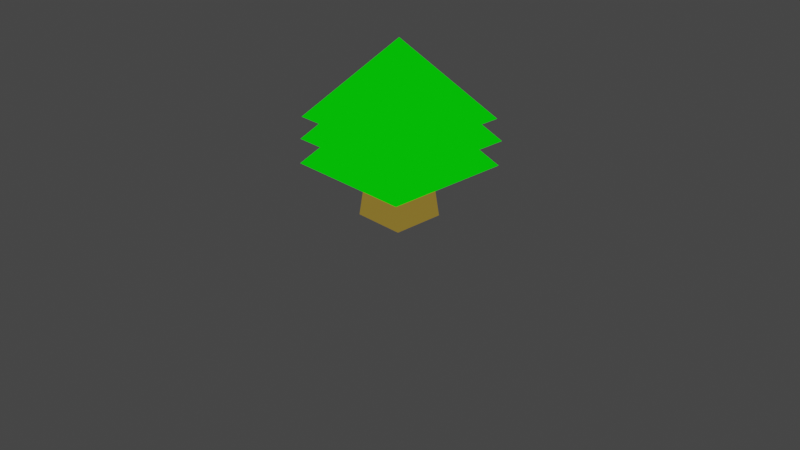 # Source: arbol.blend  (saved by Blender 2.83.18; exported with 4.5.12 LTS)
import bpy
from mathutils import Matrix  # noqa: F401  (used for matrix-valued properties, if any)

bpy.ops.wm.read_factory_settings(use_empty=True)
scene = bpy.context.scene
scene.name = 'Scene'

# ---- collections
col_collection = bpy.data.collections.new('Collection'); scene.collection.children.link(col_collection)

# ---- images (referenced by path relative to the original .blend; pixels are not part of the script)
import os
ASSET_DIR = os.environ.get("B2B_ASSET_DIR", "")  # directory of the original .blend (textures are referenced by path, not embedded)
HERE = os.path.dirname(os.path.abspath(__file__))  # packed textures are extracted next to this script under _unpacked/

def load_image(name, relpath, width, height, colorspace="sRGB"):
    """Load a texture the original file referenced (path relative to the .blend, or extracted next to this script)."""
    p = next((c for c in (os.path.join(HERE, relpath), os.path.join(ASSET_DIR, relpath)) if relpath and os.path.exists(c)), "")
    if p:
        img = bpy.data.images.load(p, check_existing=True)
        img.name = name
    else:  # same state as the original file: an image datablock whose file is absent (Cycles renders it pink)
        img = bpy.data.images.new(name, width, height)
        img.source = "FILE"
        img.filepath = "//" + (relpath or name)
    img.colorspace_settings.name = colorspace
    return img
img_arbol = load_image('Arbol', '_unpacked/Arbol.9f15bec9.png', 2048, 2048, 'sRGB')

# ---- materials (node trees are filled in below, after node groups)
mat_material = bpy.data.materials.new('Material')
mat_material.alpha_threshold = 0.0
mat_material.use_transparent_shadow = False
mat_material.line_color = (0.0, 0.0, 0.0, 1.0)

# ---- material node trees
mat_material.use_nodes = True; mat_material.node_tree.nodes.clear()
_N = mat_material.node_tree.nodes; _L = mat_material.node_tree.links
n0 = _N.new('ShaderNodeOutputMaterial'); n0.name = 'Material Output'; n0.location = (300, 300)
n1 = _N.new('ShaderNodeBackground'); n1.name = 'Background'; n1.location = (10, 300)
n2 = _N.new('ShaderNodeTexImage'); n2.name = 'Image Texture'; n2.location = (-280, 280)
n2.image = img_arbol
_L.new(n1.outputs[0], n0.inputs[0])
_L.new(n2.outputs[0], n1.inputs[0])
n0.is_active_output = True

# ---- world
world_world = bpy.data.worlds.new('World'); scene.world = world_world
world_world.use_nodes = True; world_world.node_tree.nodes.clear()
_N = world_world.node_tree.nodes; _L = world_world.node_tree.links
n0 = _N.new('ShaderNodeOutputWorld'); n0.name = 'World Output'; n0.location = (300, 300)
n1 = _N.new('ShaderNodeBackground'); n1.name = 'Background'; n1.location = (10, 300)
n1.inputs[0].default_value = (0.05088, 0.05088, 0.05088, 1.0)
_L.new(n1.outputs[0], n0.inputs[0])
n0.is_active_output = True
world_world.color = (0.05088, 0.05088, 0.05088)
world_world.use_sun_shadow = False
world_world.sun_shadow_jitter_overblur = 0.0

# ---- cameras
cam_camera = bpy.data.cameras.new('Camera')
cam_camera.clip_end = 100.0
cam_camera.ortho_scale = 7.314

# ---- lights
light_light = bpy.data.lights.new('Light', 'POINT')
light_light.transmission_factor = 0.0
light_light.energy = 1000.0
light_light.shadow_soft_size = 0.1
light_light.shadow_maximum_resolution = 0.006
light_light.use_absolute_resolution = True

# ---- meshes
me_cube_001 = bpy.data.meshes.new('Cube.001')
me_cube_001.from_pydata([(-1.0, -1.0, 0.864), (1.0, -1.0, 0.864), (-1.0, 1.0, 0.864), (1.0, 1.0, 0.864), (1.192e-07, -1.192e-07, 2.065), (0.258, 0.258, 0.8751), (0.4244, 0.4244, -0.6986), (0.258, -0.258, 0.8751), (0.4244, -0.4244, -0.6986), (-0.258, 0.258, 0.8751), (-0.4244, 0.4244, -0.6986), (-0.258, -0.258, 0.8751), (-0.4244, -0.4244, -0.6986), (-1.035, -1.035, 0.1297), (1.035, -1.035, 0.1297), (-1.035, 1.035, 0.1297), (1.035, 1.035, 0.1297), (1.233e-07, -1.233e-07, 1.373), (-1.02, -1.023, 0.5193), (1.06, -1.023, 0.5193), (-1.02, 1.056, 0.5193), (1.06, 1.056, 0.5193), (0.01977, 0.01641, 1.768)], [], [(0, 1, 4), (4, 1, 3), (3, 2, 4), (2, 0, 4), (2, 3, 1, 0), (5, 9, 11, 7), (8, 7, 11, 12), (12, 11, 9, 10), (10, 6, 8, 12), (6, 5, 7, 8), (10, 9, 5, 6), (13, 14, 17), (17, 14, 16), (16, 15, 17), (15, 13, 17), (15, 16, 14, 13), (18, 19, 22), (22, 19, 21), (21, 20, 22), (20, 18, 22), (20, 21, 19, 18)])
_uv = me_cube_001.uv_layers.new(name='UVMap')
_uv.uv.foreach_set('vector', [0.4308, 0.9518, 0.2318, 0.7954, 0.4308, 0.7416, 0.8368, 0.6925, 0.8368, 0.9027, 0.6378, 0.7464, 0.6298, 0.9038, 0.4308, 0.7474, 0.6298, 0.6936, 1.0, 0.6925, 1.0, 0.9489, 0.8368, 0.8207, 0.2611, 0.0, 0.5122, 2.292e-08, 0.5122, 0.2564, 0.2611, 0.2564, 0.2336, 0.598, 0.1689, 0.598, 0.1689, 0.5319, 0.2336, 0.5319, 0.7816, 0.475, 0.8025, 0.2721, 0.8673, 0.2721, 0.8882, 0.475, 0.675, 0.475, 0.6959, 0.2721, 0.7607, 0.2721, 0.7816, 0.475, 0.1066, 0.9059, 0.1066, 0.7971, 0.2131, 0.7971, 0.2131, 0.9059, 0.0, 1.0, 0.02089, 0.7971, 0.08568, 0.7971, 0.1066, 1.0, 0.8437, 0.6778, 0.8646, 0.475, 0.9294, 0.475, 0.9503, 0.6778, 0.887, 0.0, 0.887, 0.2653, 0.7182, 0.1326, 0.7182, 0.2175, 0.5122, 0.1618, 0.7182, 0.0, 0.6378, 0.6367, 0.8437, 0.475, 0.8437, 0.6925, 0.1689, 0.5319, 0.1689, 0.7971, 0.0, 0.6645, 0.0, 0.2666, 0.2598, 0.2666, 0.2598, 0.5319, 2.994e-08, 0.5319, 0.6378, 0.6936, 0.4308, 0.531, 0.6378, 0.475, 0.675, 0.475, 0.4681, 0.4189, 0.675, 0.2564, 0.2611, 0.4189, 0.4681, 0.2564, 0.4681, 0.475, 0.4308, 0.475, 0.4308, 0.7416, 0.2611, 0.6083, 0.0, 3.056e-08, 0.2611, 0.0, 0.2611, 0.2666, 2.994e-08, 0.2666])
me_cube_001.materials.append(mat_material)
me_cube_001.use_remesh_preserve_volume = False
me_cube_001.use_remesh_preserve_attributes = False
me_cube_001.use_mirror_vertex_groups = False
me_cube_001.update()

# ---- objects
ob_light = bpy.data.objects.new('Light', light_light)
ob_camera = bpy.data.objects.new('Camera', cam_camera)
ob_cube_003 = bpy.data.objects.new('Cube.003', me_cube_001)

# ---- transforms, parenting, visibility, modifiers, constraints
ob_light.location = (4.076, 1.005, 5.904)
ob_light.rotation_euler = (0.6503, 0.05522, 1.866)
ob_light.lock_rotations_4d = False
ob_light.empty_display_type = 'ARROWS'
ob_light.color = (0.0, 0.0, 0.0, 0.0)
ob_light.lineart.crease_threshold = 0.0
ob_camera.location = (7.359, -6.926, 4.958)
ob_camera.rotation_euler = (1.109, 0.0, 0.8149)
ob_camera.lock_rotations_4d = False
ob_camera.empty_display_type = 'ARROWS'
ob_camera.color = (0.0, 0.0, 0.0, 0.0)
ob_camera.display_type = 'WIRE'
ob_camera.lineart.crease_threshold = 0.0
ob_cube_003.location = (0.0, 0.0, 0.5119)
ob_cube_003.scale = (0.6698, 0.6698, 0.6698)
ob_cube_003.lock_rotations_4d = False
ob_cube_003.empty_display_type = 'ARROWS'
ob_cube_003.lineart.crease_threshold = 0.0

# ---- collection membership
col_collection.objects.link(ob_light)
col_collection.objects.link(ob_camera)
col_collection.objects.link(ob_cube_003)

# ---- scene / render settings (as saved in the file)
scene.camera = ob_camera
scene.frame_start = 1; scene.frame_end = 250; scene.frame_set(1)
scene.render.engine = 'BLENDER_EEVEE_NEXT'
scene.cycles.use_denoising = False
scene.cycles.samples = 128
scene.cycles.sampling_pattern = 'TABULATED_SOBOL'
scene.cycles.use_adaptive_sampling = False
scene.cycles.use_light_tree = False
scene.view_settings.view_transform = 'Filmic'
bpy.context.view_layer.update()

